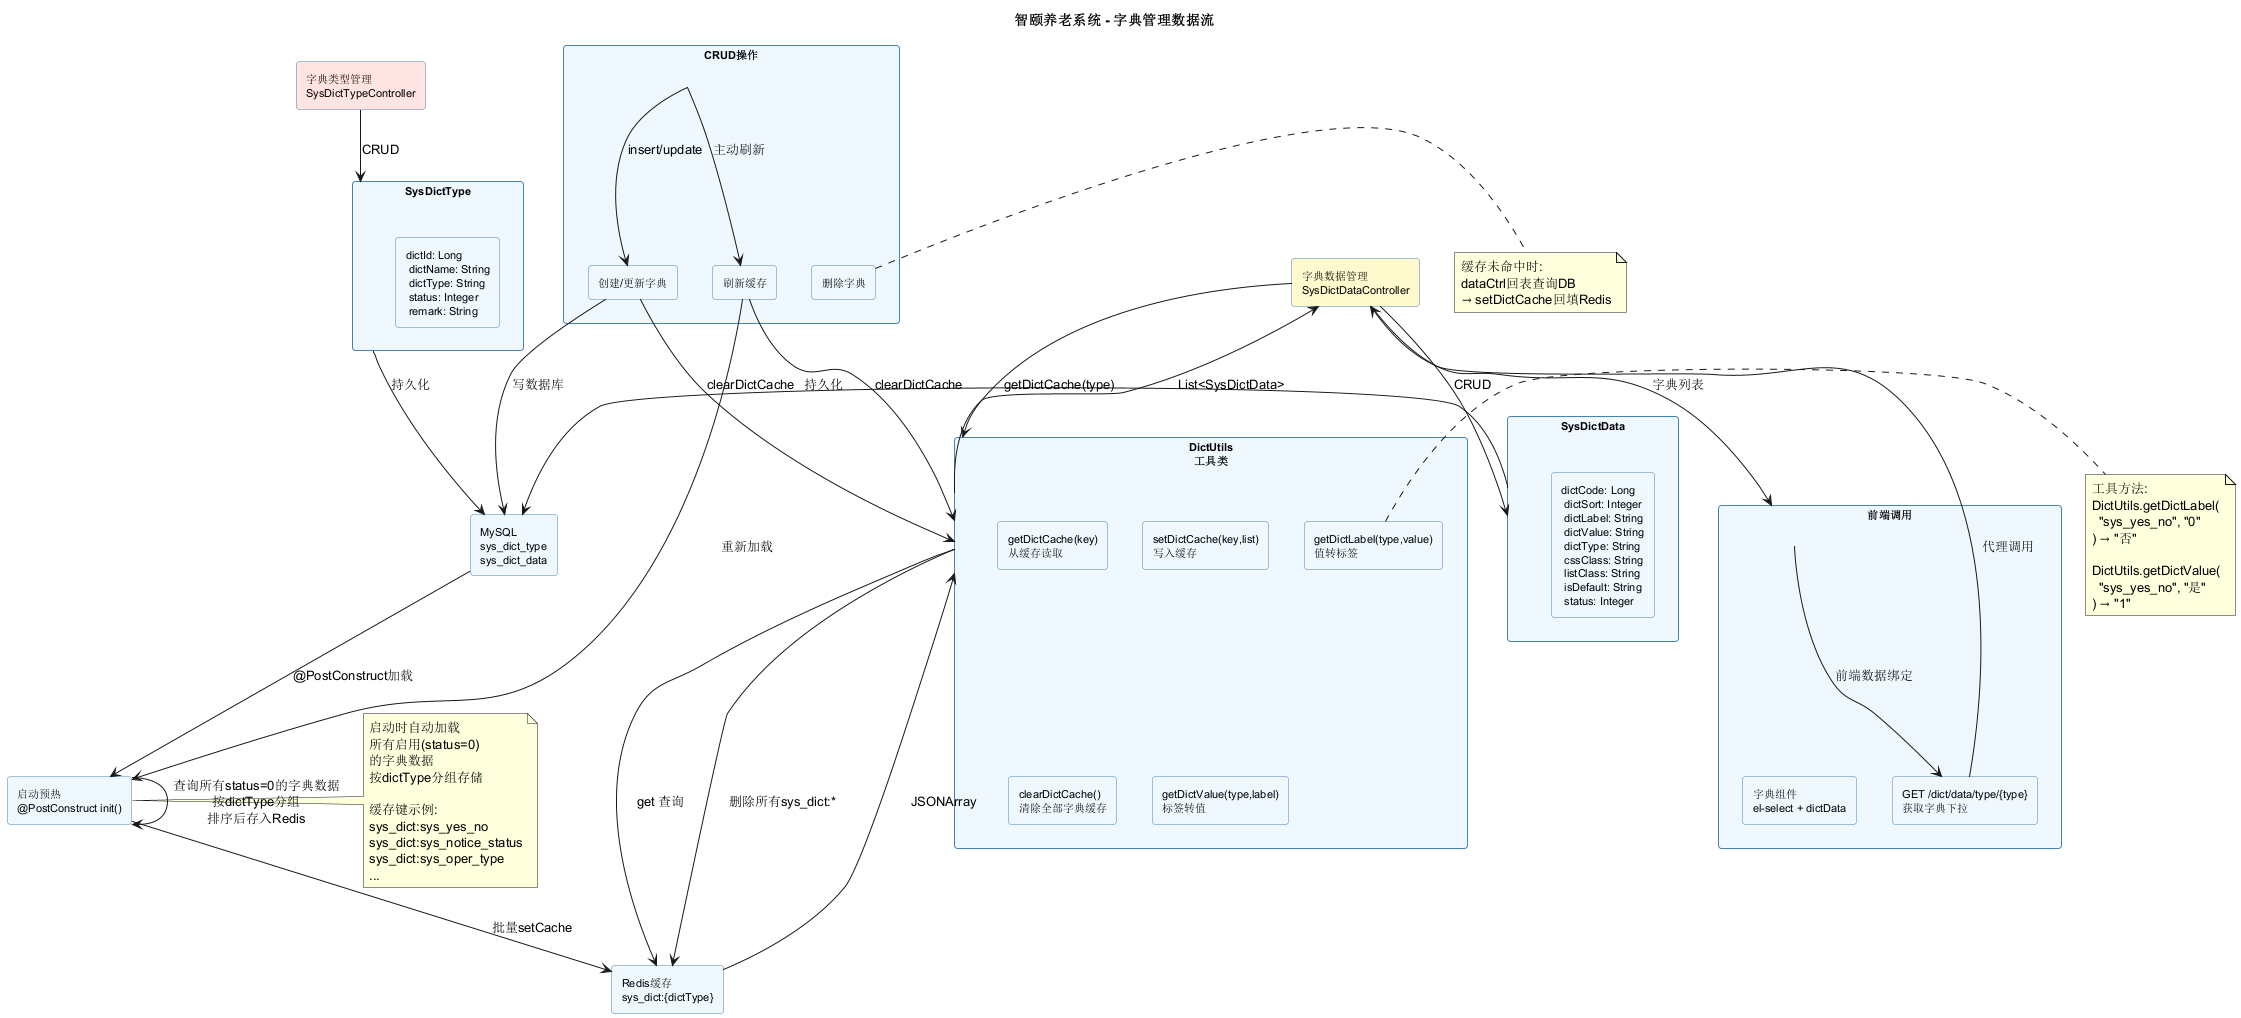

The diagram above was rendered by PlantUML. Its source (embedded in the PNG):
@startuml
title 智颐养老系统 - 字典管理数据流

skinparam rectangle {
  BackgroundColor #F0F8FF
  BorderColor #4682B4
  FontSize 11
  RoundCorner 6
}

rectangle "字典类型管理\nSysDictTypeController" as typeCtrl #FFE4E1
rectangle "字典数据管理\nSysDictDataController" as dataCtrl #FFFACD

rectangle "SysDictType" as typeModel {
  rectangle "dictId: Long\n dictName: String\n dictType: String\n status: Integer\n remark: String" as typeFields
}

rectangle "SysDictData" as dataModel {
  rectangle "dictCode: Long\n dictSort: Integer\n dictLabel: String\n dictValue: String\n dictType: String\n cssClass: String\n listClass: String\n isDefault: String\n status: Integer" as dataFields
}

rectangle "MySQL\nsys_dict_type\nsys_dict_data" as db

rectangle "Redis缓存\nsys_dict:{dictType}" as redis

rectangle "启动预热\n@PostConstruct init()" as warmup

rectangle "DictUtils\n工具类" as utils {
  rectangle "getDictCache(key)\n从缓存读取" as getCache
  rectangle "setDictCache(key,list)\n写入缓存" as setCache
  rectangle "clearDictCache()\n清除全部字典缓存" as clearCache
  rectangle "getDictLabel(type,value)\n值转标签" as valToLabel
  rectangle "getDictValue(type,label)\n标签转值" as labelToVal
}

rectangle "前端调用" as front {
  rectangle "GET /dict/data/type/{type}\n获取字典下拉" as getByType
  rectangle "字典组件\nel-select + dictData" as comp
}

rectangle "CRUD操作" as crud {
  rectangle "创建/更新字典" as create
  rectangle "刷新缓存" as refresh
  rectangle "删除字典" as remove
}

typeCtrl --> typeModel : CRUD
dataCtrl --> dataModel : CRUD

typeModel --> db : 持久化
dataModel --> db : 持久化

warmup -> warmup : 查询所有status=0的字典数据\n按dictType分组\n排序后存入Redis

db --> warmup : @PostConstruct加载

warmup --> redis : 批量setCache

front --> getByType : 前端数据绑定
getByType --> dataCtrl : 代理调用
dataCtrl --> utils : getDictCache(type)
utils --> redis : get 查询
redis --> utils : JSONArray
utils --> dataCtrl : List<SysDictData>
dataCtrl --> front : 字典列表

note right
  缓存未命中时:
  dataCtrl回表查询DB
  → setDictCache回填Redis
end note

crud --> create : insert/update
create --> db : 写数据库
create --> utils : clearDictCache
utils --> redis : 删除所有sys_dict:*
crud --> refresh : 主动刷新
refresh --> utils : clearDictCache
refresh --> warmup : 重新加载

note right of warmup
  启动时自动加载
  所有启用(status=0)
  的字典数据
  按dictType分组存储
  
  缓存键示例:
  sys_dict:sys_yes_no
  sys_dict:sys_notice_status
  sys_dict:sys_oper_type
  ...
end note

note right of valToLabel
  工具方法:
  DictUtils.getDictLabel(
    "sys_yes_no", "0"
  ) → "否"
  
  DictUtils.getDictValue(
    "sys_yes_no", "是"
  ) → "1"
end note

@enduml